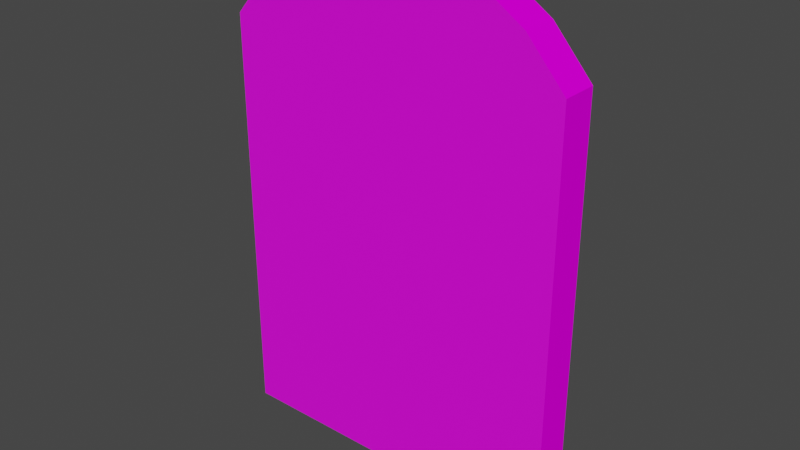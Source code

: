 # Source: DungeonDoorKeyed.blend  (saved by Blender 2.92.15; exported with 4.5.12 LTS)
import bpy
from mathutils import Matrix  # noqa: F401  (used for matrix-valued properties, if any)

bpy.ops.wm.read_factory_settings(use_empty=True)
scene = bpy.context.scene
scene.name = 'Scene'

# ---- images (referenced by path relative to the original .blend; pixels are not part of the script)
import os
ASSET_DIR = os.environ.get("B2B_ASSET_DIR", "")  # directory of the original .blend (textures are referenced by path, not embedded)
HERE = os.path.dirname(os.path.abspath(__file__))  # packed textures are extracted next to this script under _unpacked/

def load_image(name, relpath, width, height, colorspace="sRGB"):
    """Load a texture the original file referenced (path relative to the .blend, or extracted next to this script)."""
    p = next((c for c in (os.path.join(HERE, relpath), os.path.join(ASSET_DIR, relpath)) if relpath and os.path.exists(c)), "")
    if p:
        img = bpy.data.images.load(p, check_existing=True)
        img.name = name
    else:  # same state as the original file: an image datablock whose file is absent (Cycles renders it pink)
        img = bpy.data.images.new(name, width, height)
        img.source = "FILE"
        img.filepath = "//" + (relpath or name)
    img.colorspace_settings.name = colorspace
    return img
img_uv = load_image('UV', '', 1024, 1024, 'sRGB')

# ---- materials (node trees are filled in below, after node groups)
mat_front = bpy.data.materials.new('Front')
mat_back = bpy.data.materials.new('Back')

# ---- material node trees
mat_front.use_nodes = True; mat_front.node_tree.nodes.clear()
_N = mat_front.node_tree.nodes; _L = mat_front.node_tree.links
n0 = _N.new('ShaderNodeOutputMaterial'); n0.name = 'Material Output'; n0.location = (300, 300)
n1 = _N.new('ShaderNodeBsdfDiffuse'); n1.name = 'Diffuse BSDF'; n1.location = (121, 408)
n2 = _N.new('ShaderNodeTexImage'); n2.name = 'Image Texture'; n2.location = (-151, 674)
n2.image = img_uv
_L.new(n1.outputs[0], n0.inputs[0])
_L.new(n2.outputs[0], n1.inputs[0])
n0.is_active_output = True
mat_back.use_nodes = True; mat_back.node_tree.nodes.clear()
_N = mat_back.node_tree.nodes; _L = mat_back.node_tree.links
n0 = _N.new('ShaderNodeBsdfPrincipled'); n0.name = 'Principled BSDF'; n0.location = (10, 300)
n0.distribution = 'GGX'
n0.subsurface_method = 'BURLEY'
n0.inputs[3].default_value = 1.45
n0.inputs[27].default_value = (0.0, 0.0, 0.0, 1.0)
n0.inputs[28].default_value = 1.0
n1 = _N.new('ShaderNodeOutputMaterial'); n1.name = 'Material Output'; n1.location = (300, 300)
n2 = _N.new('ShaderNodeTexImage'); n2.name = 'Image Texture'; n2.location = (-173, 549)
n2.image = img_uv
_L.new(n0.outputs[0], n1.inputs[0])
_L.new(n2.outputs[0], n0.inputs[0])
n1.is_active_output = True

# ---- world
world_world = bpy.data.worlds.new('World'); scene.world = world_world
world_world.use_nodes = True; world_world.node_tree.nodes.clear()
_N = world_world.node_tree.nodes; _L = world_world.node_tree.links
n0 = _N.new('ShaderNodeOutputWorld'); n0.name = 'World Output'; n0.location = (300, 300)
n1 = _N.new('ShaderNodeBackground'); n1.name = 'Background'; n1.location = (10, 300)
n1.inputs[0].default_value = (0.05088, 0.05088, 0.05088, 1.0)
_L.new(n1.outputs[0], n0.inputs[0])
n0.is_active_output = True
world_world.color = (0.05088, 0.05088, 0.05088)
world_world.use_sun_shadow = False
world_world.sun_shadow_jitter_overblur = 0.0

# ---- meshes
me_cylinder = bpy.data.meshes.new('Cylinder')
me_cylinder.from_pydata([(0.3657, 0.05475, -0.4937), (0.09509, 0.05475, 0.567), (0.3657, -0.0231, -0.4937), (0.09509, -0.0231, 0.567), (-0.09127, 0.05475, 0.567), (-0.09127, -0.0231, 0.567), (0.1922, 0.05475, 0.54), (0.1922, -0.0231, 0.54), (-0.1883, -0.0231, 0.54), (-0.1883, 0.05475, 0.54), (0.2847, 0.05475, 0.4797), (0.2847, -0.0231, 0.4797), (-0.2809, -0.0231, 0.4797), (-0.2809, 0.05475, 0.4797), (0.3657, 0.05475, 0.3876), (0.3657, -0.0231, 0.3876), (-0.3619, -0.0231, -0.4937), (-0.3619, -0.0231, 0.3876), (-0.3619, 0.05475, 0.3876), (-0.3619, 0.05475, -0.4937)], [], [(3, 4, 5), (7, 1, 3), (12, 15, 8), (9, 5, 4), (6, 14, 1), (14, 18, 13), (11, 6, 7), (15, 3, 5), (12, 17, 15), (13, 8, 9), (1, 14, 4), (14, 2, 0), (6, 10, 14), (15, 10, 11), (15, 7, 3), (17, 18, 16), (16, 2, 17), (18, 12, 13), (4, 14, 9), (16, 0, 2), (15, 11, 7), (14, 0, 18), (3, 1, 4), (7, 6, 1), (9, 8, 5), (11, 10, 6), (13, 12, 8), (14, 15, 2), (15, 14, 10), (15, 5, 8), (18, 17, 12), (0, 19, 18), (16, 19, 0), (2, 15, 17), (9, 14, 13), (18, 19, 16)])
me_cylinder.polygons.foreach_set('material_index', [0, 0, 1, 0, 0, 0, 0, 1, 1, 0, 0, 0, 0, 0, 1, 0, 1, 0, 0, 0, 1, 0, 0, 0, 0, 0, 0, 0, 0, 1, 0, 0, 0, 1, 0, 0])
_uv = me_cylinder.uv_layers.new(name='UVMap')
_uv.uv.foreach_set('vector', [0.09558, 0.3464, 0.1609, 0.5021, 0.09558, 0.5021, 0.09558, 0.2623, 0.1609, 0.3464, 0.09558, 0.3464, 0.859, 0.9129, 0.2672, 0.829, 0.7761, 0.966, 0.1609, 0.5862, 0.09558, 0.5021, 0.1609, 0.5021, 0.4265, 0.9642, 0.2672, 0.829, 0.5145, 0.9875, 0.2672, 0.829, 0.9329, 0.829, 0.859, 0.9129, 0.09558, 0.17, 0.1609, 0.2623, 0.09558, 0.2623, 0.2672, 0.829, 0.5145, 0.9875, 0.6852, 0.9885, 0.859, 0.9129, 0.9329, 0.829, 0.2672, 0.829, 0.1609, 0.6785, 0.09558, 0.5862, 0.1609, 0.5862, 0.5145, 0.9875, 0.2672, 0.829, 0.6852, 0.9885, 0.2532, 0.829, 0.1903, 0.06368, 0.2532, 0.06368, 0.4265, 0.9642, 0.34, 0.9102, 0.2672, 0.829, 0.09558, 0.06761, 0.1609, 0.17, 0.09558, 0.17, 0.2672, 0.829, 0.4265, 0.9642, 0.5145, 0.9875, 0.9979, 0.829, 0.9329, 0.829, 0.9979, 0.06368, 0.9329, 0.06368, 0.2672, 0.06368, 0.9329, 0.829, 0.1609, 0.7809, 0.09558, 0.6785, 0.1609, 0.6785, 0.6852, 0.9885, 0.2672, 0.829, 0.7761, 0.966, 0.9329, 0.009628, 0.2672, 0.06368, 0.2672, 0.009628, 0.2672, 0.829, 0.34, 0.9102, 0.4265, 0.9642, 0.2672, 0.829, 0.2672, 0.06368, 0.9329, 0.829, 0.09558, 0.3464, 0.1609, 0.3464, 0.1609, 0.5021, 0.09558, 0.2623, 0.1609, 0.2623, 0.1609, 0.3464, 0.1609, 0.5862, 0.09558, 0.5862, 0.09558, 0.5021, 0.09558, 0.17, 0.1609, 0.17, 0.1609, 0.2623, 0.1609, 0.6785, 0.09558, 0.6785, 0.09558, 0.5862, 0.2532, 0.829, 0.1903, 0.829, 0.1903, 0.06368, 0.09558, 0.06761, 0.1609, 0.06761, 0.1609, 0.17, 0.2672, 0.829, 0.6852, 0.9885, 0.7761, 0.966, 0.1609, 0.7809, 0.09558, 0.7809, 0.09558, 0.6785, 0.2672, 0.06368, 0.9329, 0.06368, 0.9329, 0.829, 0.9329, 0.009628, 0.9329, 0.06368, 0.2672, 0.06368, 0.2672, 0.06368, 0.2672, 0.829, 0.9329, 0.829, 0.7761, 0.966, 0.2672, 0.829, 0.859, 0.9129, 0.9329, 0.829, 0.9329, 0.06368, 0.9979, 0.06368])
me_cylinder.materials.append(mat_front)
me_cylinder.materials.append(mat_back)
me_cylinder.use_remesh_fix_poles = True
me_cylinder.use_remesh_preserve_attributes = False
me_cylinder.use_mirror_vertex_groups = False
me_cylinder.update()

# ---- objects
ob_hinge = bpy.data.objects.new('Hinge', None)
ob_door = bpy.data.objects.new('Door', me_cylinder)

# ---- transforms, parenting, visibility, modifiers, constraints
ob_hinge.location = (0.3592, -5.385e-05, 0.7553)
ob_hinge.lineart.crease_threshold = 0.0
ob_door.parent = ob_hinge
ob_door.matrix_parent_inverse = Matrix(((1.0, -0.0, -0.0, -0.3592), (-0.0, 1.0, 0.0, 5.385e-05), (-0.0, -0.0, 1.0, -0.7553), (-0.0, 0.0, -0.0, 1.0)))
ob_door.location = (0.0, 0.007422, 0.5128)
ob_door.lineart.crease_threshold = 0.0

# ---- collection membership
scene.collection.objects.link(ob_hinge)
scene.collection.objects.link(ob_door)

# ---- scene / render settings (as saved in the file)
scene.frame_start = 1; scene.frame_end = 250; scene.frame_set(214)
scene.render.engine = 'CYCLES'
scene.cycles.use_denoising = False
scene.cycles.samples = 128
scene.cycles.sampling_pattern = 'TABULATED_SOBOL'
scene.cycles.use_adaptive_sampling = False
scene.cycles.use_light_tree = False
scene.view_settings.view_transform = 'Filmic'
bpy.context.view_layer.update()

# ---- added for rendering (the .blend has no active camera and no usable light): camera, sun
cam_auto = bpy.data.cameras.new('AutoCamera')
cam_auto.lens = 50.0
cam_auto.sensor_width = 36.0
cam_auto.clip_end = 1000.0
ob_auto_camera = bpy.data.objects.new('AutoCamera', cam_auto)
scene.collection.objects.link(ob_auto_camera)
ob_auto_camera.location = (1.19415, -1.40744, 1.50331)
ob_auto_camera.rotation_euler = (1.09748, -7.21219e-08, 0.694738)
scene.camera = ob_auto_camera
light_auto_sun = bpy.data.lights.new('AutoSun', 'SUN')
light_auto_sun.energy = 3.0
light_auto_sun.angle = 0.0523599
ob_auto_sun = bpy.data.objects.new('AutoSun', light_auto_sun)
scene.collection.objects.link(ob_auto_sun)
ob_auto_sun.rotation_euler = (0.872665, 0.174533, 0.523599)
bpy.context.view_layer.update()

